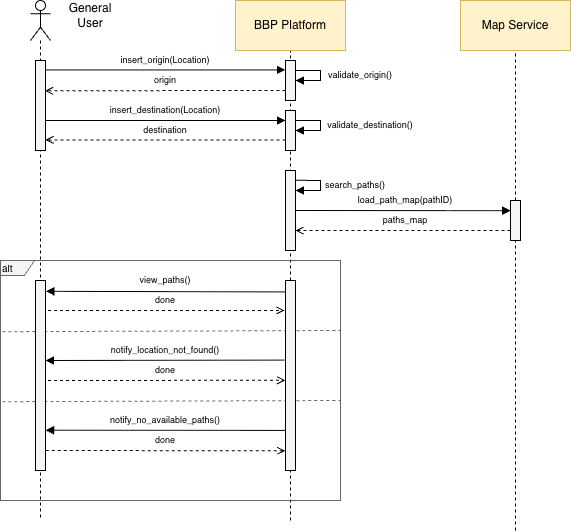

The diagram above was exported from draw.io. Its source (the exported page's mxGraphModel, read from the mxfile embedded in the PNG):
<mxGraphModel dx="2066" dy="1184" grid="1" gridSize="10" guides="1" tooltips="1" connect="1" arrows="1" fold="1" page="1" pageScale="1" pageWidth="850" pageHeight="1100" math="0" shadow="0">
  <root>
    <mxCell id="0" />
    <mxCell id="1" parent="0" />
    <mxCell id="jtviCYdbPJXUwzo8HRFN-3" edge="1" parent="1" style="endArrow=none;dashed=1;html=1;rounded=0;entryX=0.5;entryY=1;entryDx=0;entryDy=0;" target="jtviCYdbPJXUwzo8HRFN-1" value="">
      <mxGeometry height="50" relative="1" width="50" as="geometry">
        <mxPoint x="440" y="660" as="sourcePoint" />
        <mxPoint x="430" y="300" as="targetPoint" />
      </mxGeometry>
    </mxCell>
    <mxCell id="jtviCYdbPJXUwzo8HRFN-4" edge="1" parent="1" style="endArrow=none;dashed=1;html=1;rounded=0;entryX=0.5;entryY=1;entryDx=0;entryDy=0;" target="jtviCYdbPJXUwzo8HRFN-2" value="">
      <mxGeometry height="50" relative="1" width="50" as="geometry">
        <mxPoint x="665" y="670" as="sourcePoint" />
        <mxPoint x="664.5" y="200" as="targetPoint" />
      </mxGeometry>
    </mxCell>
    <mxCell id="UeaqsiH9aAm_wu16q8PV-7" edge="1" parent="1" style="endArrow=none;dashed=1;html=1;rounded=0;fontSize=12;startSize=8;endSize=8;curved=1;exitX=0.002;exitY=0.307;exitDx=0;exitDy=0;exitPerimeter=0;entryX=0.996;entryY=0.301;entryDx=0;entryDy=0;entryPerimeter=0;fillColor=#f5f5f5;strokeColor=#666666;" value="">
      <mxGeometry height="50" relative="1" width="50" as="geometry">
        <mxPoint x="152.03999999999996" y="471.2" as="sourcePoint" />
        <mxPoint x="489.9999999999999" y="470.00000000000006" as="targetPoint" />
      </mxGeometry>
    </mxCell>
    <mxCell id="UeaqsiH9aAm_wu16q8PV-18" edge="1" parent="1" style="endArrow=none;dashed=1;html=1;rounded=0;fontSize=12;startSize=8;endSize=8;curved=1;exitX=0.002;exitY=0.307;exitDx=0;exitDy=0;exitPerimeter=0;entryX=0.996;entryY=0.301;entryDx=0;entryDy=0;entryPerimeter=0;fillColor=#f5f5f5;strokeColor=#666666;" value="">
      <mxGeometry height="50" relative="1" width="50" as="geometry">
        <mxPoint x="152.04000000000002" y="541.1999999999999" as="sourcePoint" />
        <mxPoint x="489.9999999999999" y="540" as="targetPoint" />
      </mxGeometry>
    </mxCell>
    <mxCell id="UeaqsiH9aAm_wu16q8PV-6" parent="1" style="shape=umlFrame;whiteSpace=wrap;html=1;pointerEvents=0;strokeColor=light-dark(#666666,#000000);align=left;verticalAlign=middle;fontFamily=Helvetica;fontSize=12;fontColor=default;fillColor=light-dark(#F5F5F5,#FEFEFE);gradientColor=none;width=34;height=15;" value="&lt;font style=&quot;color: light-dark(rgb(0, 0, 0), rgb(0, 0, 0)); font-size: 10px;&quot;&gt;alt&lt;/font&gt;" vertex="1">
      <mxGeometry height="240" width="340" x="150" y="400" as="geometry" />
    </mxCell>
    <mxCell id="pIHXVRCgiZ__UWW8Qpl1-6" parent="1" style="shape=umlLifeline;perimeter=lifelinePerimeter;whiteSpace=wrap;html=1;container=1;dropTarget=0;collapsible=0;recursiveResize=0;outlineConnect=0;portConstraint=eastwest;newEdgeStyle={&quot;curved&quot;:0,&quot;rounded&quot;:0};participant=umlActor;" value="" vertex="1">
      <mxGeometry height="520" width="20" x="180" y="140" as="geometry" />
    </mxCell>
    <mxCell id="pIHXVRCgiZ__UWW8Qpl1-8" parent="1" style="html=1;whiteSpace=wrap;direction=south;fillColor=light-dark(#F5F5F5,#FFFFFF);fontColor=#333333;strokeColor=light-dark(#000000,#000000);" value="" vertex="1">
      <mxGeometry height="90" width="10" x="185" y="200" as="geometry" />
    </mxCell>
    <mxCell id="pIHXVRCgiZ__UWW8Qpl1-9" parent="1" style="html=1;whiteSpace=wrap;direction=south;fillColor=light-dark(#F5F5F5,#FFFFFF);fontColor=#333333;strokeColor=light-dark(#000000,#000000);" value="" vertex="1">
      <mxGeometry height="40" width="10" x="435" y="200" as="geometry" />
    </mxCell>
    <mxCell id="pIHXVRCgiZ__UWW8Qpl1-12" edge="1" parent="1" style="endArrow=block;endFill=1;endSize=6;html=1;rounded=0;entryX=0;entryY=1;entryDx=0;entryDy=0;" value="">
      <mxGeometry relative="1" width="160" as="geometry">
        <mxPoint x="195" y="209.43" as="sourcePoint" />
        <mxPoint x="435" y="209.43" as="targetPoint" />
      </mxGeometry>
    </mxCell>
    <mxCell id="pIHXVRCgiZ__UWW8Qpl1-14" edge="1" parent="1" source="pIHXVRCgiZ__UWW8Qpl1-9" style="endArrow=open;endFill=0;endSize=6;html=1;rounded=0;exitX=0.75;exitY=1;exitDx=0;exitDy=0;dashed=1;entryX=0.336;entryY=0.051;entryDx=0;entryDy=0;entryPerimeter=0;" target="pIHXVRCgiZ__UWW8Qpl1-8" value="">
      <mxGeometry relative="1" width="160" as="geometry">
        <mxPoint x="360" y="230" as="sourcePoint" />
        <mxPoint x="200" y="230" as="targetPoint" />
      </mxGeometry>
    </mxCell>
    <mxCell id="pIHXVRCgiZ__UWW8Qpl1-15" parent="1" style="text;html=1;whiteSpace=wrap;strokeColor=none;fillColor=none;align=center;verticalAlign=middle;rounded=0;" value="General User" vertex="1">
      <mxGeometry height="30" width="60" x="210" y="140" as="geometry" />
    </mxCell>
    <mxCell id="pIHXVRCgiZ__UWW8Qpl1-16" parent="1" style="text;html=1;whiteSpace=wrap;strokeColor=none;fillColor=none;align=center;verticalAlign=middle;rounded=0;fontSize=9;" value="insert_origin(Location)" vertex="1">
      <mxGeometry height="20" width="230" x="200" y="190" as="geometry" />
    </mxCell>
    <mxCell id="pIHXVRCgiZ__UWW8Qpl1-18" parent="1" style="text;html=1;whiteSpace=wrap;strokeColor=none;fillColor=none;align=center;verticalAlign=middle;rounded=0;fontSize=9;" value="origin" vertex="1">
      <mxGeometry height="20" width="230" x="200" y="210" as="geometry" />
    </mxCell>
    <mxCell id="yUtS5sRRzm9A8b_TTc1r-4" parent="1" style="html=1;whiteSpace=wrap;direction=south;fillColor=light-dark(#F5F5F5,#FFFFFF);fontColor=#333333;strokeColor=light-dark(#000000,#000000);" value="" vertex="1">
      <mxGeometry height="190" width="10" x="185" y="420" as="geometry" />
    </mxCell>
    <mxCell id="yUtS5sRRzm9A8b_TTc1r-5" edge="1" parent="1" style="endArrow=block;endFill=1;endSize=6;html=1;rounded=0;entryX=0;entryY=1;entryDx=0;entryDy=0;" value="">
      <mxGeometry relative="1" width="160" as="geometry">
        <mxPoint x="195" y="260" as="sourcePoint" />
        <mxPoint x="435" y="260" as="targetPoint" />
      </mxGeometry>
    </mxCell>
    <mxCell id="yUtS5sRRzm9A8b_TTc1r-6" parent="1" style="html=1;whiteSpace=wrap;direction=south;fillColor=light-dark(#F5F5F5,#FFFFFF);fontColor=#333333;strokeColor=light-dark(#000000,#000000);" value="" vertex="1">
      <mxGeometry height="40" width="10" x="435" y="250" as="geometry" />
    </mxCell>
    <mxCell id="yUtS5sRRzm9A8b_TTc1r-7" edge="1" parent="1" style="endArrow=open;endFill=0;endSize=6;html=1;rounded=0;exitX=1;exitY=1;exitDx=0;exitDy=0;entryX=0.5;entryY=0;entryDx=0;entryDy=0;dashed=1;" value="">
      <mxGeometry relative="1" width="160" as="geometry">
        <mxPoint x="435" y="279.39" as="sourcePoint" />
        <mxPoint x="195" y="279.39" as="targetPoint" />
      </mxGeometry>
    </mxCell>
    <mxCell id="yUtS5sRRzm9A8b_TTc1r-8" parent="1" style="text;html=1;whiteSpace=wrap;strokeColor=none;fillColor=none;align=center;verticalAlign=middle;rounded=0;fontSize=9;" value="insert_destination(Location)" vertex="1">
      <mxGeometry height="20" width="230" x="200" y="240" as="geometry" />
    </mxCell>
    <mxCell id="yUtS5sRRzm9A8b_TTc1r-9" parent="1" style="text;html=1;whiteSpace=wrap;strokeColor=none;fillColor=none;align=center;verticalAlign=middle;rounded=0;fontSize=9;" value="destination" vertex="1">
      <mxGeometry height="20" width="230" x="200" y="260" as="geometry" />
    </mxCell>
    <mxCell id="yUtS5sRRzm9A8b_TTc1r-10" edge="1" parent="1" source="pIHXVRCgiZ__UWW8Qpl1-9" style="endArrow=block;html=1;rounded=0;exitX=0.25;exitY=0;exitDx=0;exitDy=0;entryX=0.5;entryY=0;entryDx=0;entryDy=0;endFill=1;" target="pIHXVRCgiZ__UWW8Qpl1-9" value="">
      <mxGeometry height="50" relative="1" width="50" as="geometry">
        <Array as="points">
          <mxPoint x="470" y="210" />
          <mxPoint x="470" y="220" />
        </Array>
        <mxPoint x="500" y="230" as="sourcePoint" />
        <mxPoint x="520" y="190" as="targetPoint" />
      </mxGeometry>
    </mxCell>
    <mxCell id="yUtS5sRRzm9A8b_TTc1r-11" edge="1" parent="1" source="yUtS5sRRzm9A8b_TTc1r-6" style="endArrow=block;html=1;rounded=0;exitX=0.25;exitY=0;exitDx=0;exitDy=0;entryX=0.5;entryY=0;entryDx=0;entryDy=0;endFill=1;" target="yUtS5sRRzm9A8b_TTc1r-6" value="">
      <mxGeometry height="50" relative="1" width="50" as="geometry">
        <Array as="points">
          <mxPoint x="470" y="260" />
          <mxPoint x="470" y="270" />
        </Array>
        <mxPoint x="510" y="310" as="sourcePoint" />
        <mxPoint x="530" y="240" as="targetPoint" />
      </mxGeometry>
    </mxCell>
    <mxCell id="yUtS5sRRzm9A8b_TTc1r-12" parent="1" style="text;html=1;whiteSpace=wrap;strokeColor=none;fillColor=none;align=center;verticalAlign=middle;rounded=0;fontSize=9;" value="validate_origin()" vertex="1">
      <mxGeometry height="10" width="80" x="470" y="210" as="geometry" />
    </mxCell>
    <mxCell id="yUtS5sRRzm9A8b_TTc1r-13" parent="1" style="text;html=1;whiteSpace=wrap;strokeColor=none;fillColor=none;align=center;verticalAlign=middle;rounded=0;fontSize=9;" value="validate_destination()" vertex="1">
      <mxGeometry height="10" width="100" x="470" y="260" as="geometry" />
    </mxCell>
    <mxCell id="yUtS5sRRzm9A8b_TTc1r-14" parent="1" style="html=1;whiteSpace=wrap;direction=south;fillColor=light-dark(#F5F5F5,#FFFFFF);fontColor=#333333;strokeColor=light-dark(#000000,#000000);" value="" vertex="1">
      <mxGeometry height="190" width="10" x="435" y="420" as="geometry" />
    </mxCell>
    <mxCell id="yUtS5sRRzm9A8b_TTc1r-15" edge="1" parent="1" source="yUtS5sRRzm9A8b_TTc1r-14" style="endArrow=block;endFill=1;endSize=6;html=1;rounded=0;entryX=0.057;entryY=-0.033;entryDx=0;entryDy=0;exitX=0.06;exitY=1.05;exitDx=0;exitDy=0;exitPerimeter=0;entryPerimeter=0;" target="yUtS5sRRzm9A8b_TTc1r-4" value="">
      <mxGeometry relative="1" width="160" as="geometry">
        <mxPoint x="430" y="430" as="sourcePoint" />
        <mxPoint x="197.5" y="430" as="targetPoint" />
      </mxGeometry>
    </mxCell>
    <mxCell id="yUtS5sRRzm9A8b_TTc1r-16" parent="1" style="text;html=1;whiteSpace=wrap;strokeColor=none;fillColor=none;align=center;verticalAlign=middle;rounded=0;fontSize=9;" value="view_paths()" vertex="1">
      <mxGeometry height="20" width="190" x="220" y="410" as="geometry" />
    </mxCell>
    <mxCell id="yUtS5sRRzm9A8b_TTc1r-17" edge="1" parent="1" style="endArrow=open;endFill=0;endSize=6;html=1;rounded=0;exitX=1;exitY=1;exitDx=0;exitDy=0;dashed=1;" value="">
      <mxGeometry relative="1" width="160" as="geometry">
        <mxPoint x="197.5" y="450" as="sourcePoint" />
        <mxPoint x="434" y="450" as="targetPoint" />
      </mxGeometry>
    </mxCell>
    <mxCell id="yUtS5sRRzm9A8b_TTc1r-18" parent="1" style="text;html=1;whiteSpace=wrap;strokeColor=none;fillColor=none;align=center;verticalAlign=middle;rounded=0;fontSize=9;" value="done" vertex="1">
      <mxGeometry height="20" width="190" x="220" y="430" as="geometry" />
    </mxCell>
    <mxCell id="yUtS5sRRzm9A8b_TTc1r-19" parent="1" style="html=1;whiteSpace=wrap;direction=south;fillColor=light-dark(#F5F5F5,#FFFFFF);fontColor=#333333;strokeColor=light-dark(#000000,#000000);" value="" vertex="1">
      <mxGeometry height="80" width="10" x="435" y="310" as="geometry" />
    </mxCell>
    <mxCell id="yUtS5sRRzm9A8b_TTc1r-20" edge="1" parent="1" source="yUtS5sRRzm9A8b_TTc1r-19" style="endArrow=block;html=1;rounded=0;entryX=0.25;entryY=0;entryDx=0;entryDy=0;endFill=1;exitX=0.122;exitY=-0.034;exitDx=0;exitDy=0;exitPerimeter=0;" target="yUtS5sRRzm9A8b_TTc1r-19" value="">
      <mxGeometry height="50" relative="1" width="50" as="geometry">
        <Array as="points">
          <mxPoint x="470" y="320" />
          <mxPoint x="470" y="330" />
        </Array>
        <mxPoint x="450" y="320" as="sourcePoint" />
        <mxPoint x="447" y="310" as="targetPoint" />
      </mxGeometry>
    </mxCell>
    <mxCell id="yUtS5sRRzm9A8b_TTc1r-21" parent="1" style="text;html=1;whiteSpace=wrap;strokeColor=none;fillColor=none;align=center;verticalAlign=middle;rounded=0;fontSize=9;" value="search_paths()" vertex="1">
      <mxGeometry height="10" width="70" x="470" y="320" as="geometry" />
    </mxCell>
    <mxCell id="yUtS5sRRzm9A8b_TTc1r-24" edge="1" parent="1" source="yUtS5sRRzm9A8b_TTc1r-14" style="endArrow=block;endFill=1;endSize=6;html=1;rounded=0;entryX=0.25;entryY=0;entryDx=0;entryDy=0;exitX=0.419;exitY=1.118;exitDx=0;exitDy=0;exitPerimeter=0;" value="">
      <mxGeometry relative="1" width="160" as="geometry">
        <mxPoint x="437.5" y="500" as="sourcePoint" />
        <mxPoint x="195" y="500" as="targetPoint" />
      </mxGeometry>
    </mxCell>
    <mxCell id="yUtS5sRRzm9A8b_TTc1r-25" parent="1" style="text;html=1;whiteSpace=wrap;strokeColor=none;fillColor=none;align=center;verticalAlign=middle;rounded=0;fontSize=9;" value="notify_location_not_found()" vertex="1">
      <mxGeometry height="20" width="210" x="210" y="480" as="geometry" />
    </mxCell>
    <mxCell id="yUtS5sRRzm9A8b_TTc1r-26" edge="1" parent="1" style="endArrow=open;endFill=0;endSize=6;html=1;rounded=0;exitX=1;exitY=1;exitDx=0;exitDy=0;dashed=1;entryX=0.528;entryY=1.037;entryDx=0;entryDy=0;entryPerimeter=0;" value="">
      <mxGeometry relative="1" width="160" as="geometry">
        <mxPoint x="197.5" y="520" as="sourcePoint" />
        <mxPoint x="434.6299999999999" y="519.7599999999999" as="targetPoint" />
      </mxGeometry>
    </mxCell>
    <mxCell id="yUtS5sRRzm9A8b_TTc1r-27" parent="1" style="text;html=1;whiteSpace=wrap;strokeColor=none;fillColor=none;align=center;verticalAlign=middle;rounded=0;fontSize=9;" value="done" vertex="1">
      <mxGeometry height="20" width="210" x="210" y="500" as="geometry" />
    </mxCell>
    <mxCell id="yUtS5sRRzm9A8b_TTc1r-31" edge="1" parent="1" source="yUtS5sRRzm9A8b_TTc1r-14" style="endArrow=block;endFill=1;endSize=6;html=1;rounded=0;entryX=0.788;entryY=-0.004;entryDx=0;entryDy=0;exitX=0.789;exitY=1.009;exitDx=0;exitDy=0;exitPerimeter=0;entryPerimeter=0;" target="yUtS5sRRzm9A8b_TTc1r-4" value="">
      <mxGeometry relative="1" width="160" as="geometry">
        <mxPoint x="437.5" y="560" as="sourcePoint" />
        <mxPoint x="197.5" y="560" as="targetPoint" />
      </mxGeometry>
    </mxCell>
    <mxCell id="yUtS5sRRzm9A8b_TTc1r-32" parent="1" style="text;html=1;whiteSpace=wrap;strokeColor=none;fillColor=none;align=center;verticalAlign=middle;rounded=0;fontSize=9;" value="notify_no_available_paths()" vertex="1">
      <mxGeometry height="20" width="210" x="210" y="550" as="geometry" />
    </mxCell>
    <mxCell id="yUtS5sRRzm9A8b_TTc1r-33" edge="1" parent="1" source="yUtS5sRRzm9A8b_TTc1r-4" style="endArrow=open;endFill=0;endSize=6;html=1;rounded=0;exitX=0.895;exitY=-0.036;exitDx=0;exitDy=0;dashed=1;entryX=0.896;entryY=1.034;entryDx=0;entryDy=0;entryPerimeter=0;exitPerimeter=0;" target="yUtS5sRRzm9A8b_TTc1r-14" value="">
      <mxGeometry relative="1" width="160" as="geometry">
        <mxPoint x="197.5" y="580" as="sourcePoint" />
        <mxPoint x="434.91999999999996" y="580.2799999999999" as="targetPoint" />
      </mxGeometry>
    </mxCell>
    <mxCell id="yUtS5sRRzm9A8b_TTc1r-34" parent="1" style="text;html=1;whiteSpace=wrap;strokeColor=none;fillColor=none;align=center;verticalAlign=middle;rounded=0;fontSize=9;" value="done" vertex="1">
      <mxGeometry height="20" width="210" x="210" y="570" as="geometry" />
    </mxCell>
    <mxCell id="UeaqsiH9aAm_wu16q8PV-9" edge="1" parent="1" style="endArrow=block;endFill=1;endSize=6;html=1;rounded=0;" value="">
      <mxGeometry relative="1" width="160" as="geometry">
        <mxPoint x="445" y="350" as="sourcePoint" />
        <mxPoint x="660" y="350.18" as="targetPoint" />
      </mxGeometry>
    </mxCell>
    <mxCell id="UeaqsiH9aAm_wu16q8PV-10" parent="1" style="text;html=1;whiteSpace=wrap;strokeColor=none;fillColor=none;align=center;verticalAlign=middle;rounded=0;fontSize=9;" value="load_path_map(pathID)" vertex="1">
      <mxGeometry height="20" width="210" x="450" y="330" as="geometry" />
    </mxCell>
    <mxCell id="UeaqsiH9aAm_wu16q8PV-11" parent="1" style="html=1;whiteSpace=wrap;direction=south;fillColor=light-dark(#F5F5F5,#FFFFFF);fontColor=#333333;strokeColor=light-dark(#000000,#000000);" value="" vertex="1">
      <mxGeometry height="40" width="10" x="660" y="340" as="geometry" />
    </mxCell>
    <mxCell id="UeaqsiH9aAm_wu16q8PV-15" parent="1" style="text;html=1;whiteSpace=wrap;strokeColor=none;fillColor=none;align=center;verticalAlign=middle;rounded=0;fontSize=9;" value="paths_map" vertex="1">
      <mxGeometry height="20" width="210" x="450" y="350" as="geometry" />
    </mxCell>
    <mxCell id="UeaqsiH9aAm_wu16q8PV-16" edge="1" parent="1" style="endArrow=open;endFill=0;endSize=6;html=1;rounded=0;exitX=0.75;exitY=1;exitDx=0;exitDy=0;dashed=1;entryX=0.75;entryY=0;entryDx=0;entryDy=0;" target="yUtS5sRRzm9A8b_TTc1r-19" value="">
      <mxGeometry relative="1" width="160" as="geometry">
        <mxPoint x="660" y="369.92" as="sourcePoint" />
        <mxPoint x="450" y="370" as="targetPoint" />
      </mxGeometry>
    </mxCell>
    <mxCell id="jtviCYdbPJXUwzo8HRFN-1" parent="1" style="html=1;whiteSpace=wrap;fillColor=#FFF2CC;strokeColor=light-dark(#D6B656,#6D5100);" value="BBP Platform" vertex="1">
      <mxGeometry height="50" width="110" x="385" y="140" as="geometry" />
    </mxCell>
    <mxCell id="jtviCYdbPJXUwzo8HRFN-2" parent="1" style="html=1;whiteSpace=wrap;fillColor=#FFF2CC;strokeColor=#D6B656;" value="Map Service" vertex="1">
      <mxGeometry height="50" width="110" x="610" y="140" as="geometry" />
    </mxCell>
  </root>
</mxGraphModel>